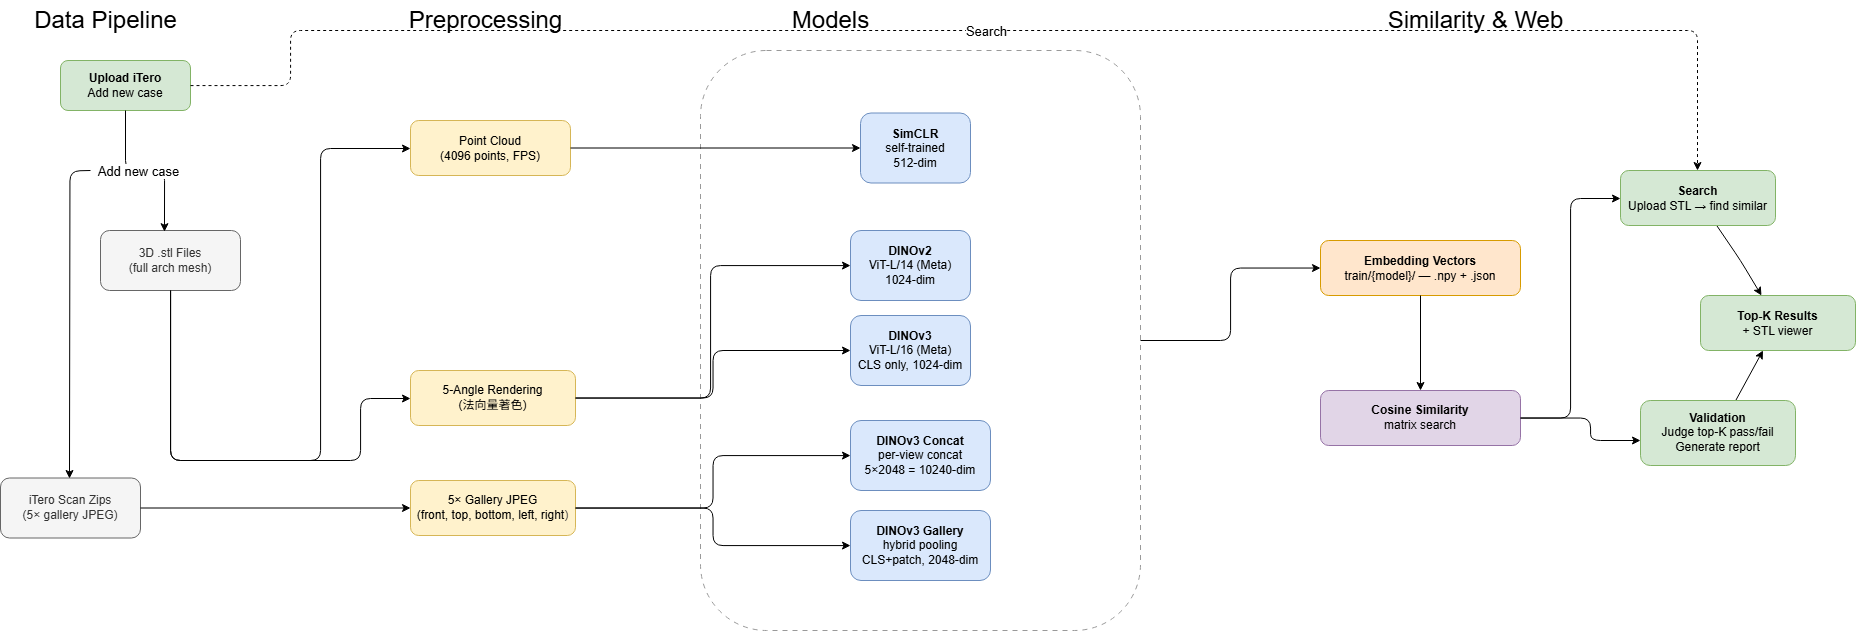

The diagram above was exported from draw.io. Its source (the exported page's mxGraphModel, read from the mxfile embedded in the PNG):
<mxGraphModel dx="1575" dy="1192" grid="1" gridSize="10" guides="1" tooltips="1" connect="1" arrows="1" fold="1" page="1" pageScale="1" pageWidth="1920" pageHeight="1080" math="0" shadow="0">
  <root>
    <mxCell id="0" />
    <mxCell id="1" parent="0" />
    <mxCell id="L1" value="&lt;font style=&quot;font-size: 24px;&quot;&gt;Data Pipeline&lt;/font&gt;" style="text;html=1;align=center;verticalAlign=middle;resizable=0;points=[];autosize=1;strokeColor=none;fillColor=none;" parent="1" vertex="1">
      <mxGeometry x="80" y="20" width="170" height="40" as="geometry" />
    </mxCell>
    <mxCell id="L2" value="&lt;font style=&quot;font-size: 24px;&quot;&gt;Preprocessing&lt;/font&gt;" style="text;html=1;align=center;verticalAlign=middle;resizable=0;points=[];autosize=1;strokeColor=none;fillColor=none;" parent="1" vertex="1">
      <mxGeometry x="460" y="20" width="170" height="40" as="geometry" />
    </mxCell>
    <mxCell id="L3" value="&lt;font style=&quot;font-size: 24px;&quot;&gt;Models&lt;/font&gt;" style="text;html=1;align=center;verticalAlign=middle;resizable=0;points=[];autosize=1;strokeColor=none;fillColor=none;" parent="1" vertex="1">
      <mxGeometry x="840" y="20" width="100" height="40" as="geometry" />
    </mxCell>
    <mxCell id="L4" value="&lt;font style=&quot;font-size: 24px;&quot;&gt;Similarity &amp; Web&lt;/font&gt;" style="text;html=1;align=center;verticalAlign=middle;resizable=0;points=[];autosize=1;strokeColor=none;fillColor=none;" parent="1" vertex="1">
      <mxGeometry x="1440" y="20" width="190" height="40" as="geometry" />
    </mxCell>
    <mxCell id="W_UP" value="&lt;b&gt;Upload iTero&lt;/b&gt;&lt;div&gt;Add new case&lt;/div&gt;" style="rounded=1;whiteSpace=wrap;html=1;fillColor=#d5e8d4;strokeColor=#82b366;" parent="1" vertex="1">
      <mxGeometry x="120" y="80" width="130" height="50" as="geometry" />
    </mxCell>
    <mxCell id="D3" value="3D .stl Files&lt;div&gt;(full arch mesh)&lt;/div&gt;" style="rounded=1;whiteSpace=wrap;html=1;fillColor=#f5f5f5;strokeColor=#666666;fontColor=#333333;" parent="1" vertex="1">
      <mxGeometry x="160" y="250" width="140" height="60" as="geometry" />
    </mxCell>
    <mxCell id="D4" value="iTero Scan Zips&lt;div&gt;(5× gallery JPEG)&lt;/div&gt;" style="rounded=1;whiteSpace=wrap;html=1;fillColor=#f5f5f5;strokeColor=#666666;fontColor=#333333;" parent="1" vertex="1">
      <mxGeometry x="60" y="497.5" width="140" height="60" as="geometry" />
    </mxCell>
    <mxCell id="E_WUP_D1" style="edgeStyle=orthogonalEdgeStyle;html=1;entryX=0.457;entryY=0.02;entryDx=0;entryDy=0;entryPerimeter=0;" parent="1" source="W_UP" edge="1" target="D3">
      <mxGeometry relative="1" as="geometry">
        <mxPoint x="155" y="175" as="targetPoint" />
      </mxGeometry>
    </mxCell>
    <mxCell id="E_WUP_D1_label" value="&lt;font style=&quot;font-size: 13px;&quot;&gt;Add new case&lt;/font&gt;" style="edgeLabel;html=1;align=center;verticalAlign=middle;resizable=0;points=[];" parent="E_WUP_D1" vertex="1" connectable="0">
      <mxGeometry x="-0.1" relative="1" as="geometry">
        <mxPoint as="offset" />
      </mxGeometry>
    </mxCell>
    <mxCell id="P1" value="Point Cloud&lt;div&gt;(4096 points, FPS)&lt;/div&gt;" style="rounded=1;whiteSpace=wrap;html=1;fillColor=#fff2cc;strokeColor=#d6b656;" parent="1" vertex="1">
      <mxGeometry x="470" y="140" width="160" height="55" as="geometry" />
    </mxCell>
    <mxCell id="P3" value="5-Angle Rendering&lt;div&gt;(法向量著色)&lt;/div&gt;" style="rounded=1;whiteSpace=wrap;html=1;fillColor=#fff2cc;strokeColor=#d6b656;" parent="1" vertex="1">
      <mxGeometry x="470" y="390" width="165" height="55" as="geometry" />
    </mxCell>
    <mxCell id="P4" value="5× Gallery JPEG&lt;div&gt;(front, top, bottom, left, right&lt;span style=&quot;color: rgb(63, 63, 63); background-color: transparent;&quot;&gt;)&lt;/span&gt;&lt;/div&gt;" style="rounded=1;whiteSpace=wrap;html=1;fillColor=#fff2cc;strokeColor=#d6b656;" parent="1" vertex="1">
      <mxGeometry x="470" y="500" width="165" height="55" as="geometry" />
    </mxCell>
    <mxCell id="E_D3P1" style="edgeStyle=orthogonalEdgeStyle;html=1;" parent="1" source="D3" target="P1" edge="1">
      <mxGeometry relative="1" as="geometry">
        <Array as="points">
          <mxPoint x="380" y="480" />
          <mxPoint x="380" y="168" />
        </Array>
      </mxGeometry>
    </mxCell>
    <mxCell id="E_D3P3" style="edgeStyle=orthogonalEdgeStyle;html=1;" parent="1" source="D3" target="P3" edge="1">
      <mxGeometry relative="1" as="geometry">
        <Array as="points">
          <mxPoint x="420" y="480" />
          <mxPoint x="420" y="418" />
        </Array>
      </mxGeometry>
    </mxCell>
    <mxCell id="E_D4P4" style="edgeStyle=orthogonalEdgeStyle;html=1;" parent="1" source="D4" target="P4" edge="1">
      <mxGeometry relative="1" as="geometry" />
    </mxCell>
    <mxCell id="MBOX" value="" style="rounded=1;whiteSpace=wrap;html=1;fillColor=none;strokeColor=#999999;dashed=1;dashPattern=5 5;" parent="1" vertex="1">
      <mxGeometry x="760" y="70" width="440" height="580" as="geometry" />
    </mxCell>
    <mxCell id="M1" value="&lt;b&gt;SimCLR&lt;/b&gt;&lt;div&gt;self-trained&lt;/div&gt;&lt;div&gt;512-dim&lt;/div&gt;" style="rounded=1;whiteSpace=wrap;html=1;fillColor=#dae8fc;strokeColor=#6c8ebf;" parent="1" vertex="1">
      <mxGeometry x="920" y="132.5" width="110" height="70" as="geometry" />
    </mxCell>
    <mxCell id="M3" value="&lt;b&gt;DINOv2&lt;/b&gt;&lt;div&gt;ViT-L/14 (Meta)&lt;/div&gt;&lt;div&gt;1024-dim&lt;/div&gt;" style="rounded=1;whiteSpace=wrap;html=1;fillColor=#dae8fc;strokeColor=#6c8ebf;" parent="1" vertex="1">
      <mxGeometry x="910" y="250" width="120" height="70" as="geometry" />
    </mxCell>
    <mxCell id="M4" value="&lt;b&gt;DINOv3&lt;/b&gt;&lt;div&gt;ViT-L/16 (Meta)&lt;/div&gt;&lt;div&gt;CLS only, 1024-dim&lt;/div&gt;" style="rounded=1;whiteSpace=wrap;html=1;fillColor=#dae8fc;strokeColor=#6c8ebf;" parent="1" vertex="1">
      <mxGeometry x="910" y="335" width="120" height="70" as="geometry" />
    </mxCell>
    <mxCell id="M5" value="&lt;b&gt;DINOv3 Gallery&lt;/b&gt;&lt;div&gt;hybrid pooling&lt;/div&gt;&lt;div&gt;CLS+patch, 2048-dim&lt;/div&gt;" style="rounded=1;whiteSpace=wrap;html=1;fillColor=#dae8fc;strokeColor=#6c8ebf;" parent="1" vertex="1">
      <mxGeometry x="910" y="530" width="140" height="70" as="geometry" />
    </mxCell>
    <mxCell id="M6" value="&lt;b&gt;DINOv3 Concat&lt;/b&gt;&lt;div&gt;per-view concat&lt;/div&gt;&lt;div&gt;5×2048 = 10240-dim&lt;/div&gt;" style="rounded=1;whiteSpace=wrap;html=1;fillColor=#dae8fc;strokeColor=#6c8ebf;" parent="1" vertex="1">
      <mxGeometry x="910" y="440" width="140" height="70" as="geometry" />
    </mxCell>
    <mxCell id="E_P1M1" style="edgeStyle=orthogonalEdgeStyle;html=1;" parent="1" source="P1" target="M1" edge="1">
      <mxGeometry relative="1" as="geometry" />
    </mxCell>
    <mxCell id="E_P3M3" style="edgeStyle=orthogonalEdgeStyle;html=1;" parent="1" source="P3" target="M3" edge="1">
      <mxGeometry relative="1" as="geometry">
        <Array as="points">
          <mxPoint x="770" y="417" />
          <mxPoint x="770" y="285" />
        </Array>
      </mxGeometry>
    </mxCell>
    <mxCell id="E_P3M4" style="edgeStyle=orthogonalEdgeStyle;html=1;" parent="1" source="P3" target="M4" edge="1">
      <mxGeometry relative="1" as="geometry" />
    </mxCell>
    <mxCell id="E_P4M5" style="edgeStyle=orthogonalEdgeStyle;html=1;" parent="1" source="P4" target="M5" edge="1">
      <mxGeometry relative="1" as="geometry" />
    </mxCell>
    <mxCell id="E_P4M6" style="edgeStyle=orthogonalEdgeStyle;html=1;" parent="1" source="P4" target="M6" edge="1">
      <mxGeometry relative="1" as="geometry" />
    </mxCell>
    <mxCell id="EMB" value="&lt;b&gt;Embedding Vectors&lt;/b&gt;&lt;div&gt;train/{model}/ — .npy + .json&lt;/div&gt;" style="rounded=1;whiteSpace=wrap;html=1;fillColor=#ffe6cc;strokeColor=#d79b00;" parent="1" vertex="1">
      <mxGeometry x="1380" y="260" width="200" height="55" as="geometry" />
    </mxCell>
    <mxCell id="SIM" value="&lt;b&gt;Cosine Similarity&lt;/b&gt;&lt;div&gt;matrix search&lt;/div&gt;" style="rounded=1;whiteSpace=wrap;html=1;fillColor=#e1d5e7;strokeColor=#9673a6;" parent="1" vertex="1">
      <mxGeometry x="1380" y="410" width="200" height="55" as="geometry" />
    </mxCell>
    <mxCell id="4" value="" style="edgeStyle=none;html=1;" edge="1" parent="1" source="W1" target="W3">
      <mxGeometry relative="1" as="geometry">
        <Array as="points">
          <mxPoint x="1800" y="280" />
        </Array>
      </mxGeometry>
    </mxCell>
    <mxCell id="W1" value="&lt;b&gt;Search&lt;/b&gt;&lt;div&gt;Upload STL → find similar&lt;/div&gt;" style="rounded=1;whiteSpace=wrap;html=1;fillColor=#d5e8d4;strokeColor=#82b366;" parent="1" vertex="1">
      <mxGeometry x="1680" y="190" width="155" height="55" as="geometry" />
    </mxCell>
    <mxCell id="5" value="" style="edgeStyle=none;html=1;" edge="1" parent="1" source="W2" target="W3">
      <mxGeometry relative="1" as="geometry" />
    </mxCell>
    <mxCell id="W2" value="&lt;b&gt;Validation&lt;/b&gt;&lt;div&gt;Judge top-K pass/fail&lt;/div&gt;&lt;div&gt;Generate report&lt;/div&gt;" style="rounded=1;whiteSpace=wrap;html=1;fillColor=#d5e8d4;strokeColor=#82b366;" parent="1" vertex="1">
      <mxGeometry x="1700" y="420" width="155" height="65" as="geometry" />
    </mxCell>
    <mxCell id="W3" value="&lt;b&gt;Top-K Results&lt;/b&gt;&lt;div&gt;+ STL viewer&lt;/div&gt;" style="rounded=1;whiteSpace=wrap;html=1;fillColor=#d5e8d4;strokeColor=#82b366;" parent="1" vertex="1">
      <mxGeometry x="1760" y="315" width="155" height="55" as="geometry" />
    </mxCell>
    <mxCell id="E_M_EMB" style="edgeStyle=orthogonalEdgeStyle;html=1;" parent="1" source="MBOX" target="EMB" edge="1">
      <mxGeometry relative="1" as="geometry" />
    </mxCell>
    <mxCell id="E_EMB_SIM" style="edgeStyle=orthogonalEdgeStyle;html=1;" parent="1" source="EMB" target="SIM" edge="1">
      <mxGeometry relative="1" as="geometry" />
    </mxCell>
    <mxCell id="E_SIM_W1" style="edgeStyle=orthogonalEdgeStyle;html=1;" parent="1" source="SIM" target="W1" edge="1">
      <mxGeometry relative="1" as="geometry">
        <Array as="points">
          <mxPoint x="1630" y="438" />
          <mxPoint x="1630" y="218" />
        </Array>
      </mxGeometry>
    </mxCell>
    <mxCell id="E_SIM_W2" style="edgeStyle=orthogonalEdgeStyle;html=1;" parent="1" source="SIM" target="W2" edge="1">
      <mxGeometry relative="1" as="geometry">
        <Array as="points">
          <mxPoint x="1650" y="437" />
          <mxPoint x="1650" y="460" />
        </Array>
      </mxGeometry>
    </mxCell>
    <mxCell id="E_WUP_W1" style="edgeStyle=orthogonalEdgeStyle;html=1;dashed=1;" parent="1" source="W_UP" target="W1" edge="1">
      <mxGeometry relative="1" as="geometry">
        <Array as="points">
          <mxPoint x="350" y="50" />
          <mxPoint x="1757" y="50" />
        </Array>
      </mxGeometry>
    </mxCell>
    <mxCell id="E_WUP_W1_label" value="&lt;font style=&quot;font-size: 13px;&quot;&gt;Search&lt;/font&gt;" style="edgeLabel;html=1;align=center;verticalAlign=middle;resizable=0;points=[];" parent="E_WUP_W1" vertex="1" connectable="0">
      <mxGeometry relative="1" as="geometry">
        <mxPoint as="offset" />
      </mxGeometry>
    </mxCell>
    <mxCell id="2" style="edgeStyle=orthogonalEdgeStyle;html=1;entryX=0.457;entryY=0.02;entryDx=0;entryDy=0;entryPerimeter=0;" edge="1" parent="1">
      <mxGeometry relative="1" as="geometry">
        <mxPoint x="129" y="498" as="targetPoint" />
        <mxPoint x="150" y="190" as="sourcePoint" />
      </mxGeometry>
    </mxCell>
  </root>
</mxGraphModel>